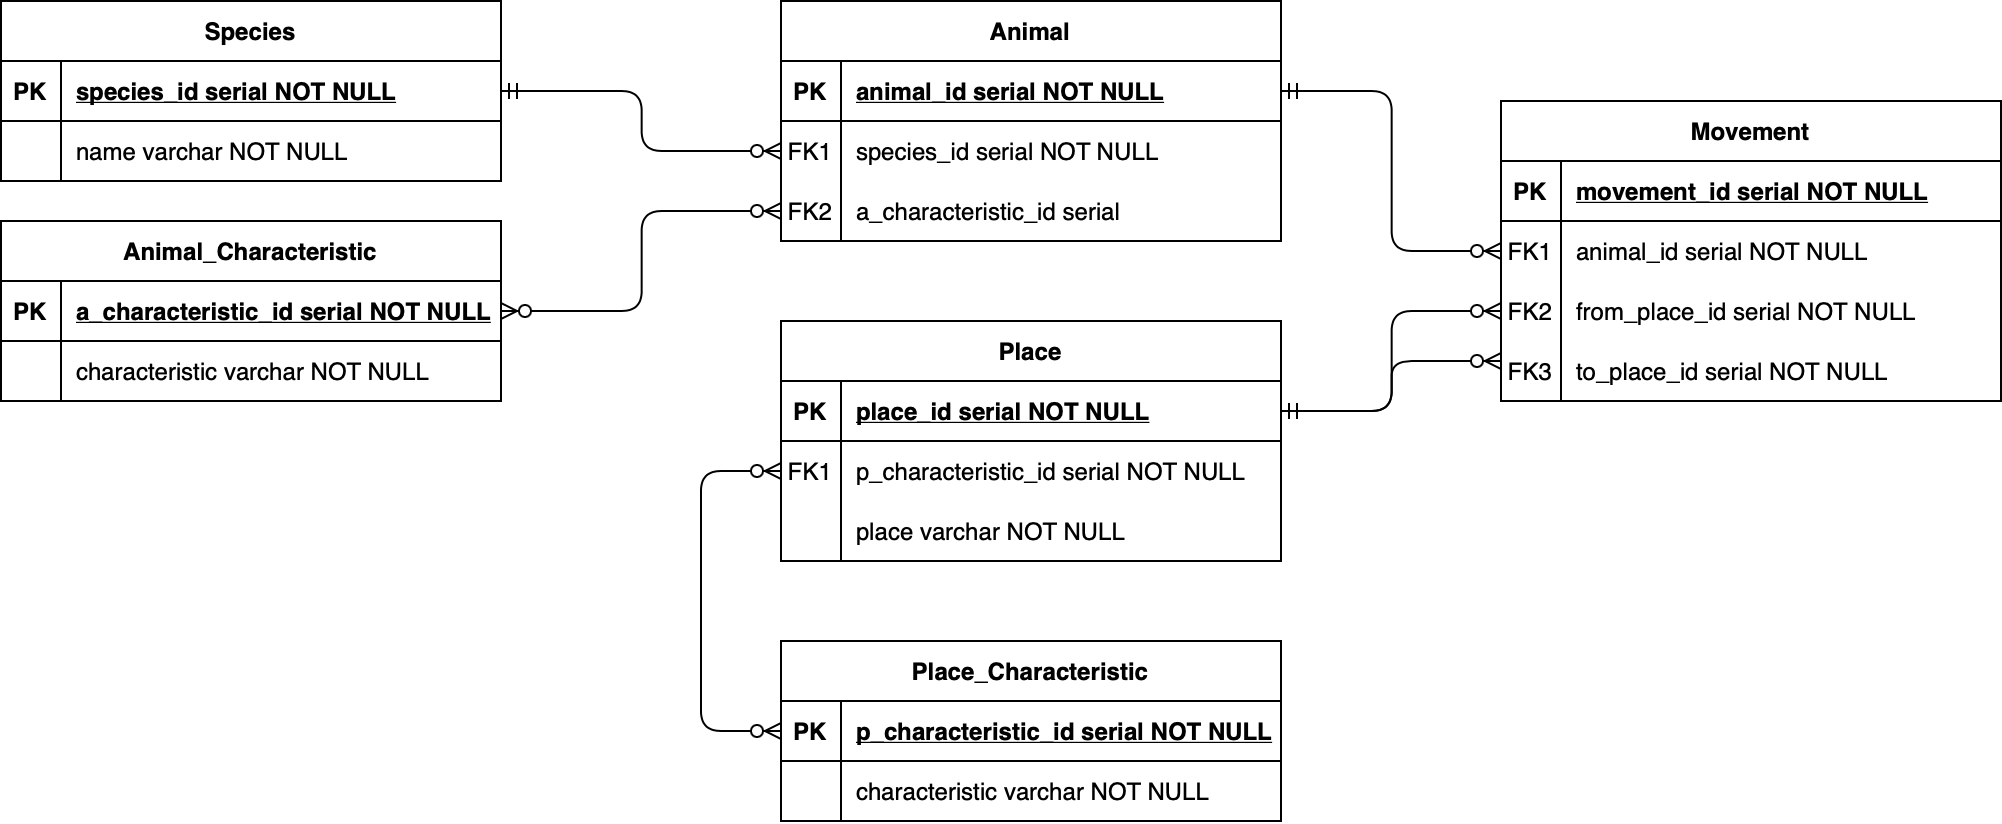

The diagram above was exported from draw.io. Its source (the exported page's mxGraphModel, read from the mxfile embedded in the PNG):
<mxGraphModel dx="933" dy="642" grid="1" gridSize="10" guides="1" tooltips="1" connect="1" arrows="1" fold="1" page="1" pageScale="1" pageWidth="850" pageHeight="1100" math="0" shadow="0" extFonts="Permanent Marker^https://fonts.googleapis.com/css?family=Permanent+Marker">
  <root>
    <mxCell id="0" />
    <mxCell id="1" parent="0" />
    <mxCell id="C-vyLk0tnHw3VtMMgP7b-1" value="" style="edgeStyle=elbowEdgeStyle;endArrow=ERzeroToMany;startArrow=ERmandOne;endFill=1;startFill=0;" parent="1" source="C-vyLk0tnHw3VtMMgP7b-24" target="C-vyLk0tnHw3VtMMgP7b-6" edge="1">
      <mxGeometry width="100" height="100" relative="1" as="geometry">
        <mxPoint x="340" y="720" as="sourcePoint" />
        <mxPoint x="440" y="620" as="targetPoint" />
      </mxGeometry>
    </mxCell>
    <mxCell id="VIDRpoivAp7pqc54edCs-11" value="" style="edgeStyle=elbowEdgeStyle;endArrow=ERzeroToMany;startArrow=ERzeroToMany;endFill=1;startFill=1;exitX=1;exitY=0.5;exitDx=0;exitDy=0;rounded=1;" edge="1" parent="1" source="VIDRpoivAp7pqc54edCs-2" target="C-vyLk0tnHw3VtMMgP7b-9">
      <mxGeometry width="100" height="100" relative="1" as="geometry">
        <mxPoint x="300" y="325" as="sourcePoint" />
        <mxPoint x="440" y="324.5" as="targetPoint" />
      </mxGeometry>
    </mxCell>
    <mxCell id="C-vyLk0tnHw3VtMMgP7b-23" value="Species" style="shape=table;startSize=30;container=1;collapsible=1;childLayout=tableLayout;fixedRows=1;rowLines=0;fontStyle=1;align=center;resizeLast=1;" parent="1" vertex="1">
      <mxGeometry x="50" y="160" width="250" height="90" as="geometry" />
    </mxCell>
    <mxCell id="C-vyLk0tnHw3VtMMgP7b-24" value="" style="shape=partialRectangle;collapsible=0;dropTarget=0;pointerEvents=0;fillColor=none;points=[[0,0.5],[1,0.5]];portConstraint=eastwest;top=0;left=0;right=0;bottom=1;" parent="C-vyLk0tnHw3VtMMgP7b-23" vertex="1">
      <mxGeometry y="30" width="250" height="30" as="geometry" />
    </mxCell>
    <mxCell id="C-vyLk0tnHw3VtMMgP7b-25" value="PK" style="shape=partialRectangle;overflow=hidden;connectable=0;fillColor=none;top=0;left=0;bottom=0;right=0;fontStyle=1;" parent="C-vyLk0tnHw3VtMMgP7b-24" vertex="1">
      <mxGeometry width="30" height="30" as="geometry" />
    </mxCell>
    <mxCell id="C-vyLk0tnHw3VtMMgP7b-26" value="species_id serial NOT NULL " style="shape=partialRectangle;overflow=hidden;connectable=0;fillColor=none;top=0;left=0;bottom=0;right=0;align=left;spacingLeft=6;fontStyle=5;" parent="C-vyLk0tnHw3VtMMgP7b-24" vertex="1">
      <mxGeometry x="30" width="220" height="30" as="geometry" />
    </mxCell>
    <mxCell id="C-vyLk0tnHw3VtMMgP7b-27" value="" style="shape=partialRectangle;collapsible=0;dropTarget=0;pointerEvents=0;fillColor=none;points=[[0,0.5],[1,0.5]];portConstraint=eastwest;top=0;left=0;right=0;bottom=0;" parent="C-vyLk0tnHw3VtMMgP7b-23" vertex="1">
      <mxGeometry y="60" width="250" height="30" as="geometry" />
    </mxCell>
    <mxCell id="C-vyLk0tnHw3VtMMgP7b-28" value="" style="shape=partialRectangle;overflow=hidden;connectable=0;fillColor=none;top=0;left=0;bottom=0;right=0;" parent="C-vyLk0tnHw3VtMMgP7b-27" vertex="1">
      <mxGeometry width="30" height="30" as="geometry" />
    </mxCell>
    <mxCell id="C-vyLk0tnHw3VtMMgP7b-29" value="name varchar NOT NULL" style="shape=partialRectangle;overflow=hidden;connectable=0;fillColor=none;top=0;left=0;bottom=0;right=0;align=left;spacingLeft=6;" parent="C-vyLk0tnHw3VtMMgP7b-27" vertex="1">
      <mxGeometry x="30" width="220" height="30" as="geometry" />
    </mxCell>
    <mxCell id="VIDRpoivAp7pqc54edCs-14" value="Place" style="shape=table;startSize=30;container=1;collapsible=1;childLayout=tableLayout;fixedRows=1;rowLines=0;fontStyle=1;align=center;resizeLast=1;" vertex="1" parent="1">
      <mxGeometry x="440" y="320" width="250" height="120" as="geometry" />
    </mxCell>
    <mxCell id="VIDRpoivAp7pqc54edCs-15" value="" style="shape=partialRectangle;collapsible=0;dropTarget=0;pointerEvents=0;fillColor=none;points=[[0,0.5],[1,0.5]];portConstraint=eastwest;top=0;left=0;right=0;bottom=1;" vertex="1" parent="VIDRpoivAp7pqc54edCs-14">
      <mxGeometry y="30" width="250" height="30" as="geometry" />
    </mxCell>
    <mxCell id="VIDRpoivAp7pqc54edCs-16" value="PK" style="shape=partialRectangle;overflow=hidden;connectable=0;fillColor=none;top=0;left=0;bottom=0;right=0;fontStyle=1;" vertex="1" parent="VIDRpoivAp7pqc54edCs-15">
      <mxGeometry width="30" height="30" as="geometry" />
    </mxCell>
    <mxCell id="VIDRpoivAp7pqc54edCs-17" value="place_id serial NOT NULL " style="shape=partialRectangle;overflow=hidden;connectable=0;fillColor=none;top=0;left=0;bottom=0;right=0;align=left;spacingLeft=6;fontStyle=5;" vertex="1" parent="VIDRpoivAp7pqc54edCs-15">
      <mxGeometry x="30" width="220" height="30" as="geometry" />
    </mxCell>
    <mxCell id="VIDRpoivAp7pqc54edCs-18" value="" style="shape=partialRectangle;collapsible=0;dropTarget=0;pointerEvents=0;fillColor=none;points=[[0,0.5],[1,0.5]];portConstraint=eastwest;top=0;left=0;right=0;bottom=0;" vertex="1" parent="VIDRpoivAp7pqc54edCs-14">
      <mxGeometry y="60" width="250" height="30" as="geometry" />
    </mxCell>
    <mxCell id="VIDRpoivAp7pqc54edCs-19" value="FK1" style="shape=partialRectangle;overflow=hidden;connectable=0;fillColor=none;top=0;left=0;bottom=0;right=0;" vertex="1" parent="VIDRpoivAp7pqc54edCs-18">
      <mxGeometry width="30" height="30" as="geometry" />
    </mxCell>
    <mxCell id="VIDRpoivAp7pqc54edCs-20" value="p_characteristic_id serial NOT NULL" style="shape=partialRectangle;overflow=hidden;connectable=0;fillColor=none;top=0;left=0;bottom=0;right=0;align=left;spacingLeft=6;" vertex="1" parent="VIDRpoivAp7pqc54edCs-18">
      <mxGeometry x="30" width="220" height="30" as="geometry" />
    </mxCell>
    <mxCell id="VIDRpoivAp7pqc54edCs-21" value="" style="shape=partialRectangle;collapsible=0;dropTarget=0;pointerEvents=0;fillColor=none;points=[[0,0.5],[1,0.5]];portConstraint=eastwest;top=0;left=0;right=0;bottom=0;" vertex="1" parent="VIDRpoivAp7pqc54edCs-14">
      <mxGeometry y="90" width="250" height="30" as="geometry" />
    </mxCell>
    <mxCell id="VIDRpoivAp7pqc54edCs-22" value="" style="shape=partialRectangle;overflow=hidden;connectable=0;fillColor=none;top=0;left=0;bottom=0;right=0;" vertex="1" parent="VIDRpoivAp7pqc54edCs-21">
      <mxGeometry width="30" height="30" as="geometry" />
    </mxCell>
    <mxCell id="VIDRpoivAp7pqc54edCs-23" value="place varchar NOT NULL" style="shape=partialRectangle;overflow=hidden;connectable=0;fillColor=none;top=0;left=0;bottom=0;right=0;align=left;spacingLeft=6;" vertex="1" parent="VIDRpoivAp7pqc54edCs-21">
      <mxGeometry x="30" width="220" height="30" as="geometry" />
    </mxCell>
    <mxCell id="VIDRpoivAp7pqc54edCs-44" value="" style="edgeStyle=elbowEdgeStyle;endArrow=ERzeroToMany;startArrow=ERmandOne;endFill=1;startFill=0;exitX=1;exitY=0.5;exitDx=0;exitDy=0;entryX=0;entryY=0.5;entryDx=0;entryDy=0;" edge="1" parent="1" source="C-vyLk0tnHw3VtMMgP7b-3" target="VIDRpoivAp7pqc54edCs-38">
      <mxGeometry width="100" height="100" relative="1" as="geometry">
        <mxPoint x="730" y="190" as="sourcePoint" />
        <mxPoint x="760" y="290" as="targetPoint" />
      </mxGeometry>
    </mxCell>
    <mxCell id="VIDRpoivAp7pqc54edCs-47" value="" style="group" vertex="1" connectable="0" parent="1">
      <mxGeometry x="440" y="160" width="250" height="120" as="geometry" />
    </mxCell>
    <mxCell id="VIDRpoivAp7pqc54edCs-12" value="FK2" style="shape=partialRectangle;overflow=hidden;connectable=0;fillColor=none;top=0;left=0;bottom=0;right=0;" vertex="1" parent="VIDRpoivAp7pqc54edCs-47">
      <mxGeometry y="90" width="30" height="30" as="geometry" />
    </mxCell>
    <mxCell id="VIDRpoivAp7pqc54edCs-46" value="" style="group" vertex="1" connectable="0" parent="VIDRpoivAp7pqc54edCs-47">
      <mxGeometry width="250.00000000000003" height="120" as="geometry" />
    </mxCell>
    <mxCell id="VIDRpoivAp7pqc54edCs-45" value="" style="group" vertex="1" connectable="0" parent="VIDRpoivAp7pqc54edCs-46">
      <mxGeometry width="250.00000000000003" height="120" as="geometry" />
    </mxCell>
    <mxCell id="C-vyLk0tnHw3VtMMgP7b-2" value="Animal" style="shape=table;startSize=30;container=1;collapsible=1;childLayout=tableLayout;fixedRows=1;rowLines=0;fontStyle=1;align=center;resizeLast=1;" parent="VIDRpoivAp7pqc54edCs-45" vertex="1">
      <mxGeometry width="250.00000000000003" height="120" as="geometry" />
    </mxCell>
    <mxCell id="C-vyLk0tnHw3VtMMgP7b-3" value="" style="shape=partialRectangle;collapsible=0;dropTarget=0;pointerEvents=0;fillColor=none;points=[[0,0.5],[1,0.5]];portConstraint=eastwest;top=0;left=0;right=0;bottom=1;" parent="C-vyLk0tnHw3VtMMgP7b-2" vertex="1">
      <mxGeometry y="30" width="250.00000000000003" height="30" as="geometry" />
    </mxCell>
    <mxCell id="C-vyLk0tnHw3VtMMgP7b-4" value="PK" style="shape=partialRectangle;overflow=hidden;connectable=0;fillColor=none;top=0;left=0;bottom=0;right=0;fontStyle=1;" parent="C-vyLk0tnHw3VtMMgP7b-3" vertex="1">
      <mxGeometry width="30" height="30" as="geometry" />
    </mxCell>
    <mxCell id="C-vyLk0tnHw3VtMMgP7b-5" value="animal_id serial NOT NULL " style="shape=partialRectangle;overflow=hidden;connectable=0;fillColor=none;top=0;left=0;bottom=0;right=0;align=left;spacingLeft=6;fontStyle=5;" parent="C-vyLk0tnHw3VtMMgP7b-3" vertex="1">
      <mxGeometry x="30" width="220.00000000000003" height="30" as="geometry" />
    </mxCell>
    <mxCell id="C-vyLk0tnHw3VtMMgP7b-6" value="" style="shape=partialRectangle;collapsible=0;dropTarget=0;pointerEvents=0;fillColor=none;points=[[0,0.5],[1,0.5]];portConstraint=eastwest;top=0;left=0;right=0;bottom=0;" parent="C-vyLk0tnHw3VtMMgP7b-2" vertex="1">
      <mxGeometry y="60" width="250.00000000000003" height="30" as="geometry" />
    </mxCell>
    <mxCell id="C-vyLk0tnHw3VtMMgP7b-7" value="FK1" style="shape=partialRectangle;overflow=hidden;connectable=0;fillColor=none;top=0;left=0;bottom=0;right=0;" parent="C-vyLk0tnHw3VtMMgP7b-6" vertex="1">
      <mxGeometry width="30" height="30" as="geometry" />
    </mxCell>
    <mxCell id="C-vyLk0tnHw3VtMMgP7b-8" value="species_id serial NOT NULL" style="shape=partialRectangle;overflow=hidden;connectable=0;fillColor=none;top=0;left=0;bottom=0;right=0;align=left;spacingLeft=6;" parent="C-vyLk0tnHw3VtMMgP7b-6" vertex="1">
      <mxGeometry x="30" width="220.00000000000003" height="30" as="geometry" />
    </mxCell>
    <mxCell id="C-vyLk0tnHw3VtMMgP7b-9" value="" style="shape=partialRectangle;collapsible=0;dropTarget=0;pointerEvents=0;fillColor=none;points=[[0,0.5],[1,0.5]];portConstraint=eastwest;top=0;left=0;right=0;bottom=0;" parent="C-vyLk0tnHw3VtMMgP7b-2" vertex="1">
      <mxGeometry y="90" width="250.00000000000003" height="30" as="geometry" />
    </mxCell>
    <mxCell id="C-vyLk0tnHw3VtMMgP7b-10" value="" style="shape=partialRectangle;overflow=hidden;connectable=0;fillColor=none;top=0;left=0;bottom=0;right=0;" parent="C-vyLk0tnHw3VtMMgP7b-9" vertex="1">
      <mxGeometry width="30" height="30" as="geometry" />
    </mxCell>
    <mxCell id="C-vyLk0tnHw3VtMMgP7b-11" value="a_characteristic_id serial" style="shape=partialRectangle;overflow=hidden;connectable=0;fillColor=none;top=0;left=0;bottom=0;right=0;align=left;spacingLeft=6;fontStyle=0" parent="C-vyLk0tnHw3VtMMgP7b-9" vertex="1">
      <mxGeometry x="30" width="220.00000000000003" height="30" as="geometry" />
    </mxCell>
    <mxCell id="VIDRpoivAp7pqc54edCs-1" value="Animal_Characteristic" style="shape=table;startSize=30;container=1;collapsible=1;childLayout=tableLayout;fixedRows=1;rowLines=0;fontStyle=1;align=center;resizeLast=1;fontSize=12;" vertex="1" parent="1">
      <mxGeometry x="50" y="270" width="250" height="90" as="geometry" />
    </mxCell>
    <mxCell id="VIDRpoivAp7pqc54edCs-2" value="" style="shape=partialRectangle;collapsible=0;dropTarget=0;pointerEvents=0;fillColor=none;points=[[0,0.5],[1,0.5]];portConstraint=eastwest;top=0;left=0;right=0;bottom=1;" vertex="1" parent="VIDRpoivAp7pqc54edCs-1">
      <mxGeometry y="30" width="250" height="30" as="geometry" />
    </mxCell>
    <mxCell id="VIDRpoivAp7pqc54edCs-3" value="PK" style="shape=partialRectangle;overflow=hidden;connectable=0;fillColor=none;top=0;left=0;bottom=0;right=0;fontStyle=1;" vertex="1" parent="VIDRpoivAp7pqc54edCs-2">
      <mxGeometry width="30" height="30" as="geometry" />
    </mxCell>
    <mxCell id="VIDRpoivAp7pqc54edCs-4" value="a_characteristic_id serial NOT NULL " style="shape=partialRectangle;overflow=hidden;connectable=0;fillColor=none;top=0;left=0;bottom=0;right=0;align=left;spacingLeft=6;fontStyle=5;" vertex="1" parent="VIDRpoivAp7pqc54edCs-2">
      <mxGeometry x="30" width="220" height="30" as="geometry" />
    </mxCell>
    <mxCell id="VIDRpoivAp7pqc54edCs-5" value="" style="shape=partialRectangle;collapsible=0;dropTarget=0;pointerEvents=0;fillColor=none;points=[[0,0.5],[1,0.5]];portConstraint=eastwest;top=0;left=0;right=0;bottom=0;" vertex="1" parent="VIDRpoivAp7pqc54edCs-1">
      <mxGeometry y="60" width="250" height="30" as="geometry" />
    </mxCell>
    <mxCell id="VIDRpoivAp7pqc54edCs-6" value="" style="shape=partialRectangle;overflow=hidden;connectable=0;fillColor=none;top=0;left=0;bottom=0;right=0;" vertex="1" parent="VIDRpoivAp7pqc54edCs-5">
      <mxGeometry width="30" height="30" as="geometry" />
    </mxCell>
    <mxCell id="VIDRpoivAp7pqc54edCs-7" value="characteristic varchar NOT NULL" style="shape=partialRectangle;overflow=hidden;connectable=0;fillColor=none;top=0;left=0;bottom=0;right=0;align=left;spacingLeft=6;" vertex="1" parent="VIDRpoivAp7pqc54edCs-5">
      <mxGeometry x="30" width="220" height="30" as="geometry" />
    </mxCell>
    <mxCell id="VIDRpoivAp7pqc54edCs-53" value="" style="group" vertex="1" connectable="0" parent="1">
      <mxGeometry x="800" y="210" width="250" height="160" as="geometry" />
    </mxCell>
    <mxCell id="VIDRpoivAp7pqc54edCs-34" value="Movement" style="shape=table;startSize=30;container=1;collapsible=1;childLayout=tableLayout;fixedRows=1;rowLines=0;fontStyle=1;align=center;resizeLast=1;" vertex="1" parent="VIDRpoivAp7pqc54edCs-53">
      <mxGeometry width="250" height="150" as="geometry">
        <mxRectangle width="90" height="30" as="alternateBounds" />
      </mxGeometry>
    </mxCell>
    <mxCell id="VIDRpoivAp7pqc54edCs-35" value="" style="shape=partialRectangle;collapsible=0;dropTarget=0;pointerEvents=0;fillColor=none;points=[[0,0.5],[1,0.5]];portConstraint=eastwest;top=0;left=0;right=0;bottom=1;" vertex="1" parent="VIDRpoivAp7pqc54edCs-34">
      <mxGeometry y="30" width="250" height="30" as="geometry" />
    </mxCell>
    <mxCell id="VIDRpoivAp7pqc54edCs-36" value="PK" style="shape=partialRectangle;overflow=hidden;connectable=0;fillColor=none;top=0;left=0;bottom=0;right=0;fontStyle=1;" vertex="1" parent="VIDRpoivAp7pqc54edCs-35">
      <mxGeometry width="30" height="30" as="geometry" />
    </mxCell>
    <mxCell id="VIDRpoivAp7pqc54edCs-37" value="movement_id serial NOT NULL " style="shape=partialRectangle;overflow=hidden;connectable=0;fillColor=none;top=0;left=0;bottom=0;right=0;align=left;spacingLeft=6;fontStyle=5;" vertex="1" parent="VIDRpoivAp7pqc54edCs-35">
      <mxGeometry x="30" width="220" height="30" as="geometry" />
    </mxCell>
    <mxCell id="VIDRpoivAp7pqc54edCs-38" value="" style="shape=partialRectangle;collapsible=0;dropTarget=0;pointerEvents=0;fillColor=none;points=[[0,0.5],[1,0.5]];portConstraint=eastwest;top=0;left=0;right=0;bottom=0;" vertex="1" parent="VIDRpoivAp7pqc54edCs-34">
      <mxGeometry y="60" width="250" height="30" as="geometry" />
    </mxCell>
    <mxCell id="VIDRpoivAp7pqc54edCs-39" value="FK1" style="shape=partialRectangle;overflow=hidden;connectable=0;fillColor=none;top=0;left=0;bottom=0;right=0;" vertex="1" parent="VIDRpoivAp7pqc54edCs-38">
      <mxGeometry width="30" height="30" as="geometry" />
    </mxCell>
    <mxCell id="VIDRpoivAp7pqc54edCs-40" value="animal_id serial NOT NULL" style="shape=partialRectangle;overflow=hidden;connectable=0;fillColor=none;top=0;left=0;bottom=0;right=0;align=left;spacingLeft=6;" vertex="1" parent="VIDRpoivAp7pqc54edCs-38">
      <mxGeometry x="30" width="220" height="30" as="geometry" />
    </mxCell>
    <mxCell id="VIDRpoivAp7pqc54edCs-41" value="" style="shape=partialRectangle;collapsible=0;dropTarget=0;pointerEvents=0;fillColor=none;points=[[0,0.5],[1,0.5]];portConstraint=eastwest;top=0;left=0;right=0;bottom=0;" vertex="1" parent="VIDRpoivAp7pqc54edCs-34">
      <mxGeometry y="90" width="250" height="30" as="geometry" />
    </mxCell>
    <mxCell id="VIDRpoivAp7pqc54edCs-42" value="FK2" style="shape=partialRectangle;overflow=hidden;connectable=0;fillColor=none;top=0;left=0;bottom=0;right=0;" vertex="1" parent="VIDRpoivAp7pqc54edCs-41">
      <mxGeometry width="30" height="30" as="geometry" />
    </mxCell>
    <mxCell id="VIDRpoivAp7pqc54edCs-43" value="from_place_id serial NOT NULL" style="shape=partialRectangle;overflow=hidden;connectable=0;fillColor=none;top=0;left=0;bottom=0;right=0;align=left;spacingLeft=6;" vertex="1" parent="VIDRpoivAp7pqc54edCs-41">
      <mxGeometry x="30" width="220" height="30" as="geometry" />
    </mxCell>
    <mxCell id="VIDRpoivAp7pqc54edCs-57" value="" style="group" vertex="1" connectable="0" parent="VIDRpoivAp7pqc54edCs-53">
      <mxGeometry y="120" width="250" height="30" as="geometry" />
    </mxCell>
    <mxCell id="VIDRpoivAp7pqc54edCs-51" value="FK3" style="shape=partialRectangle;overflow=hidden;connectable=0;fillColor=none;top=0;left=0;bottom=0;right=0;" vertex="1" parent="VIDRpoivAp7pqc54edCs-57">
      <mxGeometry width="30" height="30" as="geometry" />
    </mxCell>
    <mxCell id="VIDRpoivAp7pqc54edCs-52" value="to_place_id serial NOT NULL" style="shape=partialRectangle;overflow=hidden;connectable=0;fillColor=none;top=0;left=0;bottom=0;right=0;align=left;spacingLeft=6;" vertex="1" parent="VIDRpoivAp7pqc54edCs-57">
      <mxGeometry x="30" width="220" height="30" as="geometry" />
    </mxCell>
    <mxCell id="VIDRpoivAp7pqc54edCs-54" value="" style="endArrow=ERzeroToMany;startArrow=ERzeroToMany;endFill=1;startFill=1;entryX=0;entryY=0.5;entryDx=0;entryDy=0;rounded=1;jumpSize=6;edgeStyle=elbowEdgeStyle;exitX=0;exitY=0.5;exitDx=0;exitDy=0;" edge="1" parent="1" source="VIDRpoivAp7pqc54edCs-25" target="VIDRpoivAp7pqc54edCs-18">
      <mxGeometry width="100" height="100" relative="1" as="geometry">
        <mxPoint x="410" y="610" as="sourcePoint" />
        <mxPoint x="410" y="409.9999999999999" as="targetPoint" />
        <Array as="points">
          <mxPoint x="400" y="480" />
        </Array>
      </mxGeometry>
    </mxCell>
    <mxCell id="VIDRpoivAp7pqc54edCs-24" value="Place_Characteristic" style="shape=table;startSize=30;container=1;collapsible=1;childLayout=tableLayout;fixedRows=1;rowLines=0;fontStyle=1;align=center;resizeLast=1;" vertex="1" parent="1">
      <mxGeometry x="440" y="480" width="250" height="90" as="geometry" />
    </mxCell>
    <mxCell id="VIDRpoivAp7pqc54edCs-25" value="" style="shape=partialRectangle;collapsible=0;dropTarget=0;pointerEvents=0;fillColor=none;points=[[0,0.5],[1,0.5]];portConstraint=eastwest;top=0;left=0;right=0;bottom=1;" vertex="1" parent="VIDRpoivAp7pqc54edCs-24">
      <mxGeometry y="30" width="250" height="30" as="geometry" />
    </mxCell>
    <mxCell id="VIDRpoivAp7pqc54edCs-26" value="PK" style="shape=partialRectangle;overflow=hidden;connectable=0;fillColor=none;top=0;left=0;bottom=0;right=0;fontStyle=1;" vertex="1" parent="VIDRpoivAp7pqc54edCs-25">
      <mxGeometry width="30" height="30" as="geometry" />
    </mxCell>
    <mxCell id="VIDRpoivAp7pqc54edCs-27" value="p_characteristic_id serial NOT NULL " style="shape=partialRectangle;overflow=hidden;connectable=0;fillColor=none;top=0;left=0;bottom=0;right=0;align=left;spacingLeft=6;fontStyle=5;" vertex="1" parent="VIDRpoivAp7pqc54edCs-25">
      <mxGeometry x="30" width="220" height="30" as="geometry" />
    </mxCell>
    <mxCell id="VIDRpoivAp7pqc54edCs-31" value="" style="shape=partialRectangle;collapsible=0;dropTarget=0;pointerEvents=0;fillColor=none;points=[[0,0.5],[1,0.5]];portConstraint=eastwest;top=0;left=0;right=0;bottom=0;" vertex="1" parent="VIDRpoivAp7pqc54edCs-24">
      <mxGeometry y="60" width="250" height="30" as="geometry" />
    </mxCell>
    <mxCell id="VIDRpoivAp7pqc54edCs-32" value="" style="shape=partialRectangle;overflow=hidden;connectable=0;fillColor=none;top=0;left=0;bottom=0;right=0;" vertex="1" parent="VIDRpoivAp7pqc54edCs-31">
      <mxGeometry width="30" height="30" as="geometry" />
    </mxCell>
    <mxCell id="VIDRpoivAp7pqc54edCs-33" value="characteristic varchar NOT NULL" style="shape=partialRectangle;overflow=hidden;connectable=0;fillColor=none;top=0;left=0;bottom=0;right=0;align=left;spacingLeft=6;" vertex="1" parent="VIDRpoivAp7pqc54edCs-31">
      <mxGeometry x="30" width="220" height="30" as="geometry" />
    </mxCell>
    <mxCell id="VIDRpoivAp7pqc54edCs-55" value="" style="edgeStyle=elbowEdgeStyle;endArrow=ERzeroToMany;startArrow=ERmandOne;endFill=1;startFill=0;exitX=1;exitY=0.5;exitDx=0;exitDy=0;entryX=0;entryY=0.5;entryDx=0;entryDy=0;" edge="1" parent="1" source="VIDRpoivAp7pqc54edCs-15" target="VIDRpoivAp7pqc54edCs-41">
      <mxGeometry width="100" height="100" relative="1" as="geometry">
        <mxPoint x="730" y="410" as="sourcePoint" />
        <mxPoint x="840" y="529.9999999999999" as="targetPoint" />
      </mxGeometry>
    </mxCell>
    <mxCell id="VIDRpoivAp7pqc54edCs-56" value="" style="edgeStyle=elbowEdgeStyle;endArrow=ERzeroToMany;startArrow=ERmandOne;endFill=1;startFill=0;exitX=1;exitY=0.5;exitDx=0;exitDy=0;" edge="1" parent="1" source="VIDRpoivAp7pqc54edCs-15">
      <mxGeometry width="100" height="100" relative="1" as="geometry">
        <mxPoint x="700" y="374.9999999999999" as="sourcePoint" />
        <mxPoint x="800" y="340" as="targetPoint" />
      </mxGeometry>
    </mxCell>
  </root>
</mxGraphModel>